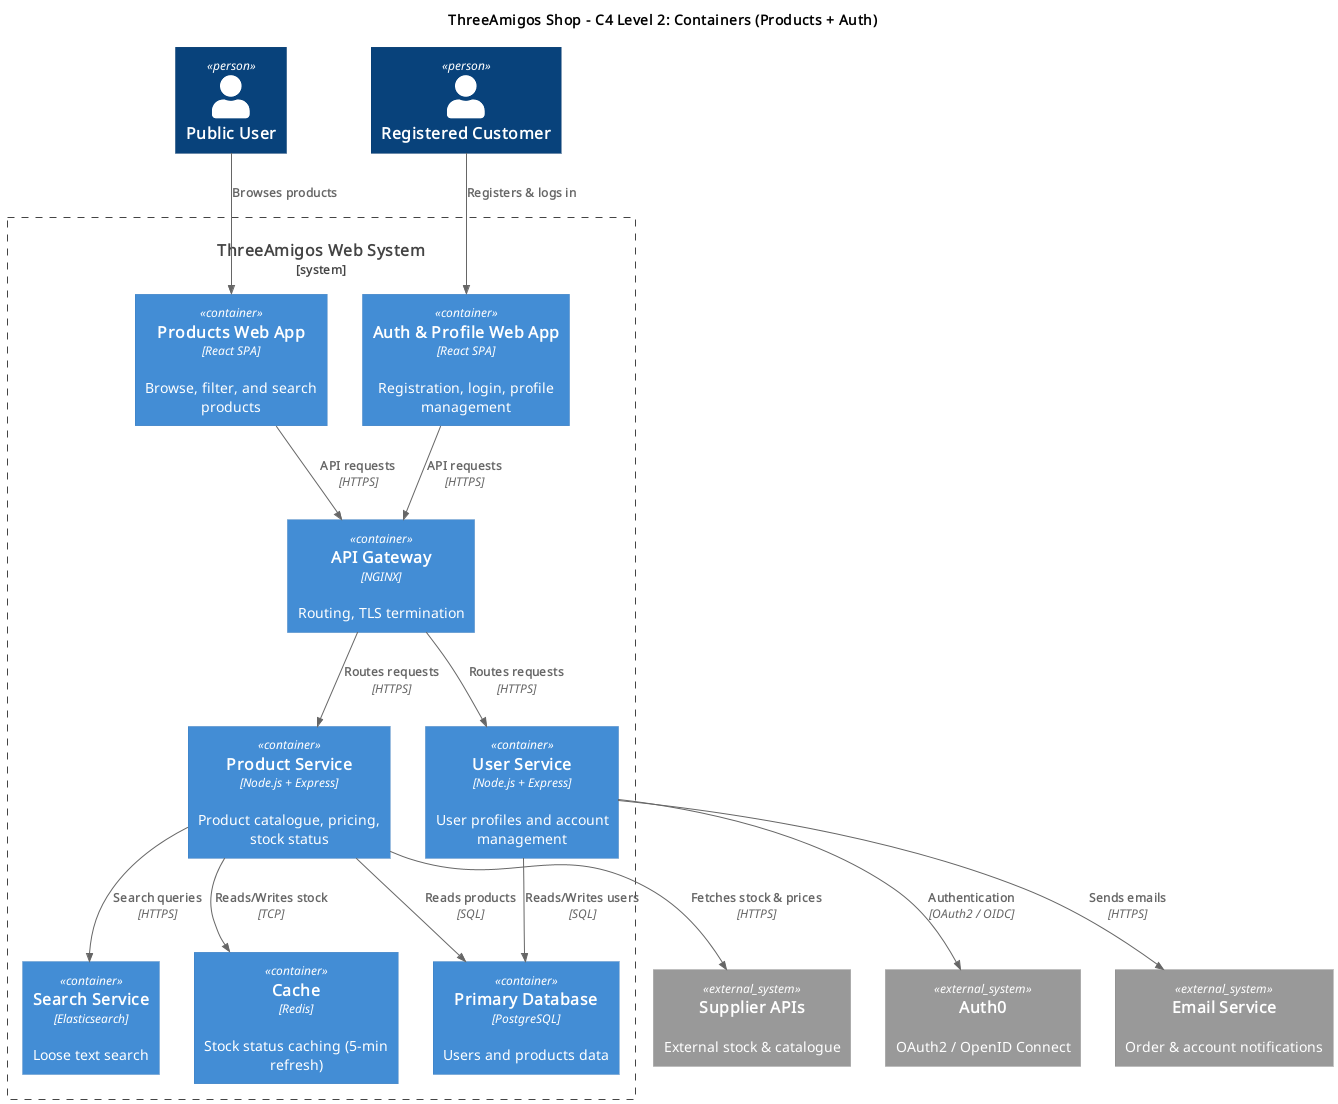

The diagram above was rendered by PlantUML. Its source (embedded in the PNG):
@startuml threeamigos-containers
!include /home/megaman/Desktop/C4_Diagram/C4-PlantUML-master/C4_Container.puml

title ThreeAmigos Shop - C4 Level 2: Containers (Products + Auth)

Person(public, "Public User")
Person(customer, "Registered Customer")

System_Boundary(threeAmigos, "ThreeAmigos Web System") {

  Container(productsSPA, "Products Web App", "React SPA", "Browse, filter, and search products")
  Container(authSPA, "Auth & Profile Web App", "React SPA", "Registration, login, profile management")
  Container(apiGateway, "API Gateway", "NGINX", "Routing, TLS termination")
  Container(productService, "Product Service", "Node.js + Express", "Product catalogue, pricing, stock status")
  Container(userService, "User Service", "Node.js + Express", "User profiles and account management")
  Container(searchService, "Search Service", "Elasticsearch", "Loose text search")
  Container(cache, "Cache", "Redis", "Stock status caching (5-min refresh)")
  Container(database, "Primary Database", "PostgreSQL", "Users and products data")
}

System_Ext(auth0, "Auth0", "OAuth2 / OpenID Connect")
System_Ext(suppliers, "Supplier APIs", "External stock & catalogue")
System_Ext(email, "Email Service", "Order & account notifications")

Rel(public, productsSPA, "Browses products")
Rel(customer, authSPA, "Registers & logs in")

Rel(productsSPA, apiGateway, "API requests", "HTTPS")
Rel(authSPA, apiGateway, "API requests", "HTTPS")

Rel(apiGateway, productService, "Routes requests", "HTTPS")
Rel(apiGateway, userService, "Routes requests", "HTTPS")

Rel(productService, database, "Reads products", "SQL")
Rel(userService, database, "Reads/Writes users", "SQL")

Rel(productService, searchService, "Search queries", "HTTPS")
Rel(productService, cache, "Reads/Writes stock", "TCP")

Rel(productService, suppliers, "Fetches stock & prices", "HTTPS")
Rel(userService, auth0, "Authentication", "OAuth2 / OIDC")
Rel(userService, email, "Sends emails", "HTTPS")

@enduml